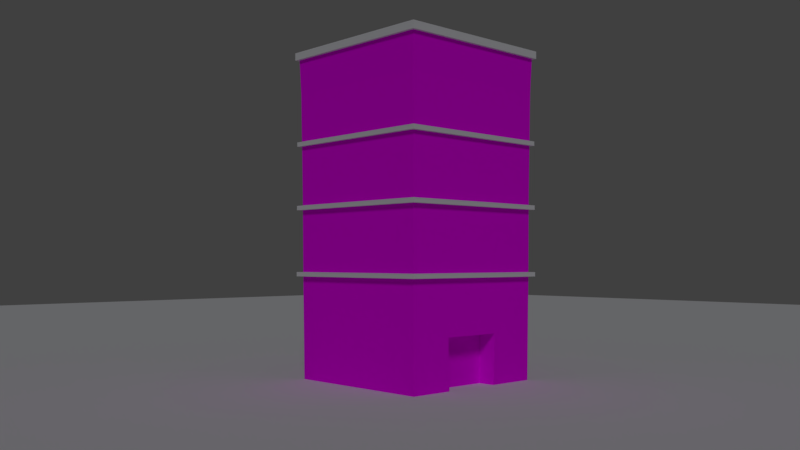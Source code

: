 # Source: Building.blend  (saved by Blender 2.78.0; exported with 4.5.12 LTS)
import bpy
from mathutils import Matrix  # noqa: F401  (used for matrix-valued properties, if any)

bpy.ops.wm.read_factory_settings(use_empty=True)
scene = bpy.context.scene
scene.name = 'Scene'

# ---- collections
col_collection_1 = bpy.data.collections.new('Collection 1'); scene.collection.children.link(col_collection_1)

# ---- images (referenced by path relative to the original .blend; pixels are not part of the script)
import os
ASSET_DIR = os.environ.get("B2B_ASSET_DIR", "")  # directory of the original .blend (textures are referenced by path, not embedded)
HERE = os.path.dirname(os.path.abspath(__file__))  # packed textures are extracted next to this script under _unpacked/

def load_image(name, relpath, width, height, colorspace="sRGB"):
    """Load a texture the original file referenced (path relative to the .blend, or extracted next to this script)."""
    p = next((c for c in (os.path.join(HERE, relpath), os.path.join(ASSET_DIR, relpath)) if relpath and os.path.exists(c)), "")
    if p:
        img = bpy.data.images.load(p, check_existing=True)
        img.name = name
    else:  # same state as the original file: an image datablock whose file is absent (Cycles renders it pink)
        img = bpy.data.images.new(name, width, height)
        img.source = "FILE"
        img.filepath = "//" + (relpath or name)
    img.colorspace_settings.name = colorspace
    return img
img_newone_jpg = load_image('newone.jpg', 'newone.jpg', 1024, 1024, 'sRGB')

# ---- materials (node trees are filled in below, after node groups)
mat_material_002 = bpy.data.materials.new('Material.002')
mat_material_002.alpha_threshold = 0.0
mat_material_002.roughness = 0.5

# ---- material node trees
mat_material_002.use_nodes = True; mat_material_002.node_tree.nodes.clear()
_N = mat_material_002.node_tree.nodes; _L = mat_material_002.node_tree.links
n0 = _N.new('ShaderNodeOutputMaterial'); n0.name = 'Material Output'; n0.location = (300, 300)
n1 = _N.new('ShaderNodeBsdfDiffuse'); n1.name = 'Diffuse BSDF'; n1.location = (10, 300)
n2 = _N.new('ShaderNodeTexImage'); n2.name = 'Image Texture'; n2.location = (-180, 300)
n2.width = 140
n2.image = img_newone_jpg
_L.new(n1.outputs[0], n0.inputs[0])
_L.new(n2.outputs[0], n1.inputs[0])
n0.is_active_output = True

# ---- world
world_world = bpy.data.worlds.new('World'); scene.world = world_world
world_world.color = (0.05088, 0.05088, 0.05088)
world_world.use_sun_shadow = False
world_world.sun_shadow_jitter_overblur = 0.0
world_world.cycles.sampling_method = 'MANUAL'

# ---- cameras
cam_camera = bpy.data.cameras.new('Camera')
cam_camera.clip_end = 100.0
cam_camera.lens = 35.0
cam_camera.sensor_width = 32.0
cam_camera.sensor_height = 18.0
cam_camera.ortho_scale = 7.314
cam_camera.dof.focus_distance = 0.0

# ---- lights
light_sun = bpy.data.lights.new('Sun', 'SUN')
light_sun.color = (0.5437, 0.5557, 0.5926)
light_sun.transmission_factor = 0.0
light_sun.angle = 0.1993
light_sun.energy = 1.0
light_sun.shadow_buffer_clip_start = 0.5
light_sun.shadow_soft_size = 0.1
light_sun.shadow_cascade_max_distance = 1000.0

# ---- meshes
me_cube_002 = bpy.data.meshes.new('Cube.002')
me_cube_002.from_pydata([(-0.8873, -0.8873, 29.89), (-0.8873, -0.8873, 32.21), (-0.8873, 0.8873, 29.89), (-0.8873, 0.8873, 32.21), (0.8873, -0.8873, 29.89), (0.8873, -0.8873, 32.21), (0.8873, 0.8873, 29.89), (0.8873, 0.8873, 32.21), (-0.8873, -0.8873, 65.23), (-0.8873, -0.8873, 67.54), (-0.8873, 0.8873, 65.23), (-0.8873, 0.8873, 67.54), (0.8873, -0.8873, 65.23), (0.8873, -0.8873, 67.54), (0.8873, 0.8873, 65.23), (0.8873, 0.8873, 67.54), (-0.8873, -0.8873, -4.215), (-0.8873, -0.8873, -1.899), (-0.8873, 0.8873, -4.215), (-0.8873, 0.8873, -1.899), (0.8873, -0.8873, -4.215), (0.8873, -0.8873, -1.899), (0.8873, 0.8873, -4.215), (0.8873, 0.8873, -1.899), (-0.9053, -0.9053, -52.5), (-0.9053, -0.9053, -48.56), (-0.9053, 0.9053, -52.5), (-0.9053, 0.9053, -48.56), (0.9053, -0.9053, -52.5), (0.9053, -0.9053, -48.56), (0.9053, 0.9053, -52.5), (0.9053, 0.9053, -48.56)], [], [(0, 1, 3, 2), (2, 3, 7, 6), (6, 7, 5, 4), (4, 5, 1, 0), (2, 6, 4, 0), (7, 3, 1, 5), (8, 9, 11, 10), (10, 11, 15, 14), (14, 15, 13, 12), (12, 13, 9, 8), (10, 14, 12, 8), (15, 11, 9, 13), (16, 17, 19, 18), (18, 19, 23, 22), (22, 23, 21, 20), (20, 21, 17, 16), (18, 22, 20, 16), (23, 19, 17, 21), (24, 25, 27, 26), (26, 27, 31, 30), (30, 31, 29, 28), (28, 29, 25, 24), (26, 30, 28, 24), (31, 27, 25, 29)])
me_cube_002.use_remesh_preserve_volume = False
me_cube_002.use_remesh_preserve_attributes = False
me_cube_002.use_mirror_vertex_groups = False
me_cube_002.update()
me_plane = bpy.data.meshes.new('Plane')
me_plane.from_pydata([(-1.0, -1.0, 0.0), (1.0, -1.0, 0.0), (-1.0, 1.0, 0.0), (1.0, 1.0, 0.0)], [], [(0, 1, 3, 2)])
me_plane.use_remesh_preserve_volume = False
me_plane.use_remesh_preserve_attributes = False
me_plane.use_mirror_vertex_groups = False
me_plane.update()
me_cube_001 = bpy.data.meshes.new('Cube.001')
me_cube_001.from_pydata([(-0.4461, -0.7665, -0.6945), (0.3628, -0.7665, -0.6945), (-0.4408, -0.7696, -0.8483), (0.3575, -0.7696, -0.8483), (-1.0, -1.0, -1.0), (-1.0, -1.0, 1.0), (-1.0, 1.0, -1.0), (-1.0, 1.0, 1.0), (1.0, -1.0, -1.0), (1.0, -1.0, 1.0), (1.0, 1.0, -1.0), (1.0, 1.0, 1.0), (-1.015, -1.015, -0.371), (-1.015, 1.015, -0.371), (1.015, 1.015, -0.371), (1.015, -1.015, -0.371), (-1.023, -1.023, 0.134), (-1.023, 1.023, 0.134), (1.023, 1.023, 0.134), (1.023, -1.023, 0.134), (-1.041, -1.041, 0.7593), (-1.041, 1.041, 0.7593), (1.041, 1.041, 0.7593), (1.041, -1.041, 0.7593), (-1.06, -1.06, 1.0), (-1.06, 1.06, 1.0), (1.06, 1.06, 1.0), (1.06, -1.06, 1.0), (0.3428, -1.0, -1.0), (-0.4408, -1.004, -0.8483), (-0.4261, -0.7782, -1.0), (-0.4261, -1.0, -1.0), (-0.4461, -1.007, -0.6945), (0.3428, -0.7782, -1.0), (0.3575, -1.004, -0.8483), (0.3628, -1.007, -0.6945)], [], [(2, 3, 1, 0), (3, 34, 35, 1), (1, 35, 32, 0), (24, 5, 7, 25), (25, 7, 11, 26), (26, 11, 9, 27), (27, 9, 5, 24), (6, 10, 8, 28, 33, 30, 31, 4), (11, 7, 5, 9), (8, 15, 12, 4, 31, 29, 32, 35, 34, 28), (10, 14, 15, 8), (6, 13, 14, 10), (4, 12, 13, 6), (15, 19, 16, 12), (14, 18, 19, 15), (13, 17, 18, 14), (12, 16, 17, 13), (19, 23, 20, 16), (18, 22, 23, 19), (17, 21, 22, 18), (16, 20, 21, 17), (23, 27, 24, 20), (22, 26, 27, 23), (21, 25, 26, 22), (20, 24, 25, 21), (29, 2, 0, 32), (34, 3, 33, 28), (30, 2, 29, 31), (33, 3, 2, 30)])
_uv = me_cube_001.uv_layers.new(name='UVMap')
_uv.uv.foreach_set('vector', [-4.666, -8.729, -7.031, -8.729, -7.047, -9.299, -4.651, -9.299, -5.1, -6.37, -5.1, -5.502, -5.555, -5.489, -5.555, -6.381, -7.047, -7.274, -7.047, -8.166, -4.651, -8.166, -4.651, -7.274, 7.905, -9.299, 7.729, -9.077, 1.804, -9.077, 1.627, -9.299, 1.627, -9.299, 1.804, -9.077, 1.804, -1.66, 1.627, -1.439, 1.627, -1.439, 1.804, -1.66, 7.729, -1.66, 7.905, -1.439, 7.905, -1.439, 7.729, -1.66, 7.729, -9.077, 7.905, -9.299, 1.981, 5.982, 7.905, 5.982, 7.905, 13.4, 5.959, 13.4, 5.959, 12.58, 3.681, 12.58, 3.681, 13.4, 1.981, 13.4, 1.804, -1.66, 1.804, -9.077, 7.729, -9.077, 7.729, -1.66, -4.474, -1.88, -4.518, -4.213, 1.495, -4.213, 1.451, -1.88, -0.2494, -1.88, -0.2059, -2.442, -0.1902, -3.013, -2.586, -3.013, -2.57, -2.442, -2.527, -1.88, 1.451, -1.439, 1.495, 0.894, -4.518, 0.894, -4.474, -1.439, 1.804, 5.982, 1.76, 3.648, 7.773, 3.648, 7.729, 5.982, 1.451, 5.979, 1.495, 8.312, -4.518, 8.312, -4.474, 5.979, -4.518, -4.213, -4.541, -6.086, 1.518, -6.086, 1.495, -4.213, 1.495, 0.894, 1.518, 2.767, -4.541, 2.767, -4.518, 0.894, 1.76, 3.648, 1.737, 1.776, 7.796, 1.776, 7.773, 3.648, 1.495, 8.312, 1.518, 10.18, -4.541, 10.18, -4.518, 8.312, -4.541, -6.086, -4.596, -8.405, 1.572, -8.405, 1.518, -6.086, 1.518, 2.767, 1.572, 5.086, -4.596, 5.086, -4.541, 2.767, 1.737, 1.776, 1.682, -0.5442, 7.85, -0.5442, 7.796, 1.776, 1.518, 10.18, 1.572, 12.5, -4.596, 12.5, -4.541, 10.18, -4.596, -8.405, -4.651, -9.299, 1.627, -9.299, 1.572, -8.405, 1.572, 5.086, 1.627, 5.979, -4.651, 5.979, -4.596, 5.086, 1.682, -0.5442, 1.627, -1.439, 7.905, -1.439, 7.85, -0.5442, 1.572, 12.5, 1.627, 13.4, -4.651, 13.4, -4.596, 12.5, -5.1, -7.26, -5.1, -6.393, -5.555, -6.381, -5.555, -7.274, -5.1, -5.502, -5.1, -6.37, -4.651, -6.338, -4.651, -5.515, -4.651, -6.424, -5.1, -6.393, -5.1, -7.26, -4.651, -7.247, -6.987, -8.166, -7.031, -8.729, -4.666, -8.729, -4.71, -8.166])
me_cube_001.materials.append(mat_material_002)
me_cube_001.use_remesh_preserve_volume = False
me_cube_001.use_remesh_preserve_attributes = False
me_cube_001.use_mirror_vertex_groups = False
me_cube_001.update()

# ---- objects
ob_sun = bpy.data.objects.new('Sun', light_sun)
ob_extensions = bpy.data.objects.new('Extensions', me_cube_002)
ob_ground = bpy.data.objects.new('Ground', me_plane)
ob_building = bpy.data.objects.new('Building', me_cube_001)
ob_camera = bpy.data.objects.new('Camera', cam_camera)

# ---- transforms, parenting, visibility, modifiers, constraints
ob_sun.location = (-11.1, -12.81, 13.93)
ob_sun.rotation_euler = (0.7097, -0.5955, -0.1757)
ob_sun.lineart.crease_threshold = 0.0
ob_extensions.location = (-0.1882, 0.1446, 6.735)
ob_extensions.scale = (2.795, 2.795, -0.05536)
ob_extensions.lineart.crease_threshold = 0.0
ob_ground.location = (-0.1882, 0.1446, -0.01929)
ob_ground.scale = (51.84, 51.84, 46.7)
ob_ground.lineart.crease_threshold = 0.0
ob_building.location = (-0.1882, 0.1446, 4.748)
ob_building.scale = (2.307, 2.307, 4.8)
ob_building.lineart.crease_threshold = 0.0
ob_camera.location = (-18.18, -18.33, 3.472)
ob_camera.rotation_euler = (1.611, 1.104e-06, -0.7546)
ob_camera.scale = (1.11, 1.023, 1.089)
ob_camera.lock_rotations_4d = False
ob_camera.empty_display_type = 'ARROWS'
ob_camera.color = (0.0, 0.0, 0.0, 0.0)
ob_camera.display_type = 'WIRE'
ob_camera.lineart.crease_threshold = 0.0

# ---- collection membership
col_collection_1.objects.link(ob_sun)
col_collection_1.objects.link(ob_extensions)
col_collection_1.objects.link(ob_ground)
col_collection_1.objects.link(ob_building)
col_collection_1.objects.link(ob_camera)

# ---- scene / render settings (as saved in the file)
scene.camera = ob_camera
scene.frame_start = 1; scene.frame_end = 250; scene.frame_set(1)
scene.render.engine = 'CYCLES'
scene.render.dither_intensity = 0.0
scene.cycles.use_denoising = False
scene.cycles.samples = 128
scene.cycles.sampling_pattern = 'TABULATED_SOBOL'
scene.cycles.light_sampling_threshold = 0.0
scene.cycles.use_adaptive_sampling = False
scene.cycles.use_light_tree = False
scene.cycles.blur_glossy = 0.0
scene.cycles.sample_clamp_indirect = 0.0
scene.view_settings.view_transform = 'Standard'
bpy.context.view_layer.update()
